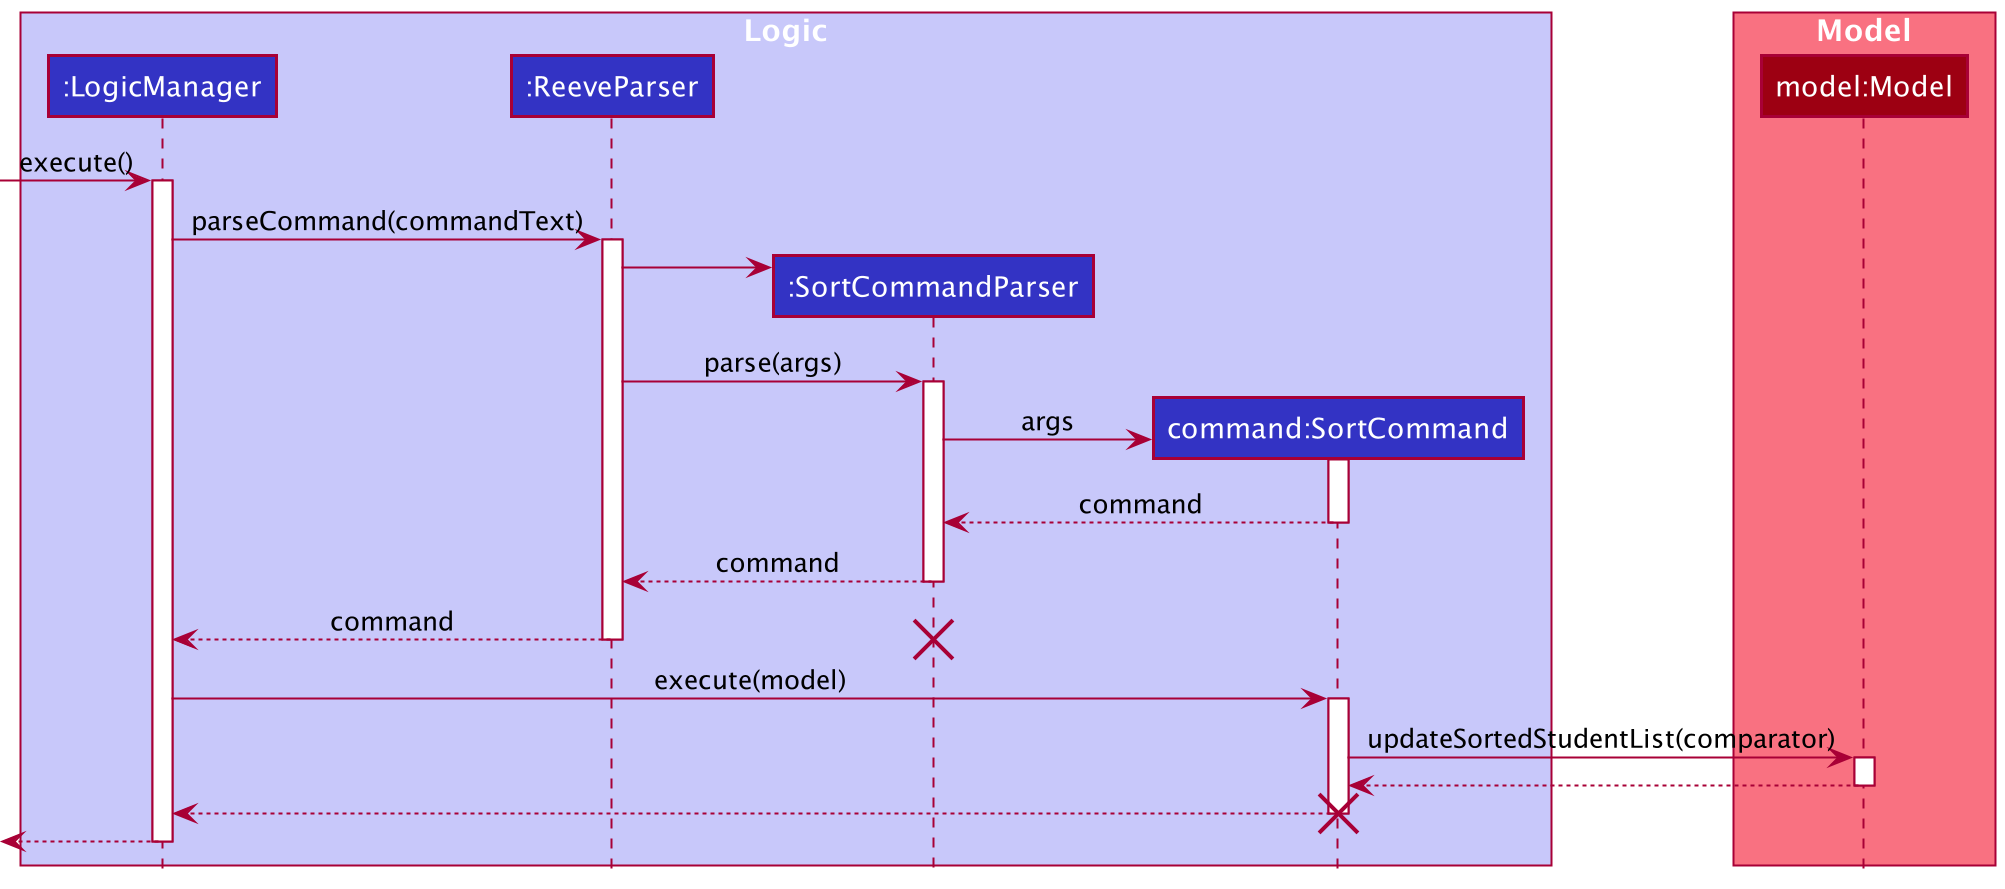

The diagram above was rendered by PlantUML. Its source (embedded in the PNG):
@startuml
!include ./style.puml

box "Logic" LOGIC_COLOR_T1

Participant ":LogicManager" as logic LOGIC_COLOR
Participant ":ReeveParser" as parser LOGIC_COLOR
Participant ":SortCommandParser" as commandParser LOGIC_COLOR
Participant "command:SortCommand" as command LOGIC_COLOR

[-> logic : execute()
activate logic
logic -> parser ++: parseCommand(commandText)
create commandParser
parser -> commandParser
parser -> commandParser ++: parse(args)
create command
commandParser -> command ++: args
return command
return command
return command
destroy commandParser


logic -> command ++: execute(model)

endbox
box "Model" MODEL_COLOR_T1
Participant "model:Model" as model MODEL_COLOR
    command -> model++: updateSortedStudentList(comparator)
    return
return
destroy command
return
end box

@enduml